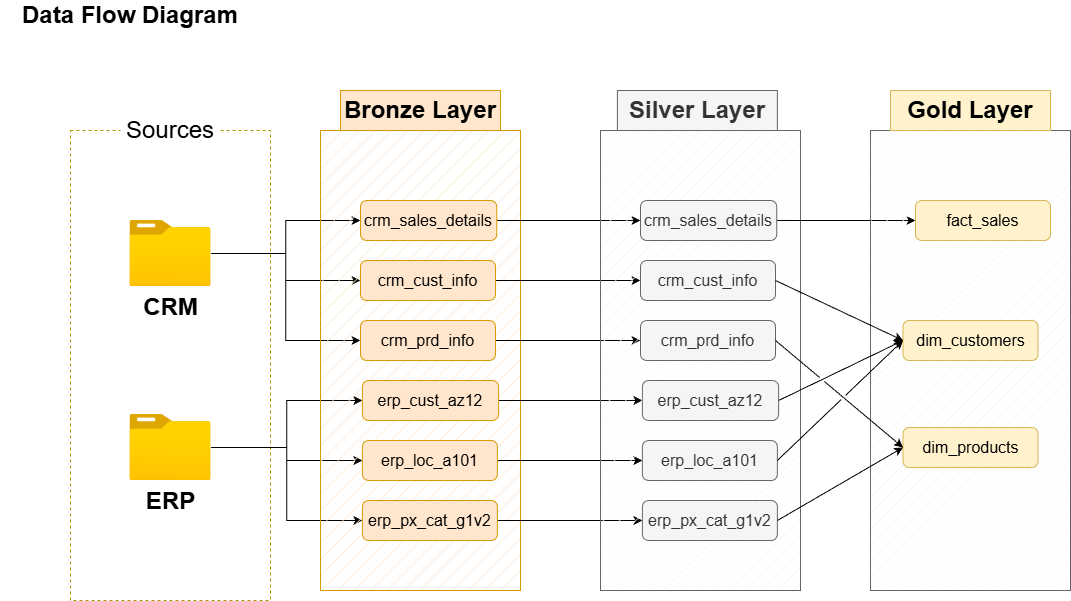

The diagram above was exported from draw.io. Its source (the exported page's mxGraphModel, read from the mxfile embedded in the PNG):
<mxGraphModel dx="1418" dy="788" grid="1" gridSize="10" guides="1" tooltips="1" connect="1" arrows="1" fold="1" page="1" pageScale="1" pageWidth="850" pageHeight="1100" math="0" shadow="0">
  <root>
    <mxCell id="0" />
    <mxCell id="1" parent="0" />
    <mxCell id="pT8o9m27UsrFFwjmMKer-1" parent="1" style="text;html=1;whiteSpace=wrap;strokeColor=none;fillColor=none;align=center;verticalAlign=middle;rounded=0;" value="&lt;b&gt;&lt;font style=&quot;font-size: 24px;&quot;&gt;Data Flow Diagram&lt;/font&gt;&lt;/b&gt;" vertex="1">
      <mxGeometry height="30" width="260" x="50" y="30" as="geometry" />
    </mxCell>
    <mxCell id="pT8o9m27UsrFFwjmMKer-2" parent="1" style="rounded=0;whiteSpace=wrap;html=1;fillColor=none;fontColor=#000000;strokeColor=#B09500;dashed=1;" value="" vertex="1">
      <mxGeometry height="470" width="200" x="120" y="160" as="geometry" />
    </mxCell>
    <mxCell id="pT8o9m27UsrFFwjmMKer-5" parent="1" style="rounded=0;whiteSpace=wrap;html=1;strokeColor=none;" value="&lt;font style=&quot;font-size: 24px;&quot;&gt;Sources&lt;/font&gt;" vertex="1">
      <mxGeometry height="40" width="100" x="170" y="140" as="geometry" />
    </mxCell>
    <mxCell id="pT8o9m27UsrFFwjmMKer-13" edge="1" parent="1" source="pT8o9m27UsrFFwjmMKer-6" style="edgeStyle=orthogonalEdgeStyle;rounded=0;orthogonalLoop=1;jettySize=auto;html=1;entryX=0;entryY=0.5;entryDx=0;entryDy=0;" target="pT8o9m27UsrFFwjmMKer-10">
      <mxGeometry relative="1" as="geometry" />
    </mxCell>
    <mxCell id="pT8o9m27UsrFFwjmMKer-14" edge="1" parent="1" source="pT8o9m27UsrFFwjmMKer-6" style="edgeStyle=orthogonalEdgeStyle;rounded=0;orthogonalLoop=1;jettySize=auto;html=1;entryX=0;entryY=0.5;entryDx=0;entryDy=0;" target="pT8o9m27UsrFFwjmMKer-12">
      <mxGeometry relative="1" as="geometry" />
    </mxCell>
    <mxCell id="pT8o9m27UsrFFwjmMKer-15" edge="1" parent="1" source="pT8o9m27UsrFFwjmMKer-6" style="edgeStyle=orthogonalEdgeStyle;rounded=0;orthogonalLoop=1;jettySize=auto;html=1;entryX=0;entryY=0.5;entryDx=0;entryDy=0;" target="pT8o9m27UsrFFwjmMKer-11">
      <mxGeometry relative="1" as="geometry" />
    </mxCell>
    <mxCell id="pT8o9m27UsrFFwjmMKer-6" parent="1" style="image;aspect=fixed;html=1;points=[];align=center;fontSize=12;image=img/lib/azure2/general/Folder_Blank.svg;" value="&lt;b&gt;&lt;font style=&quot;font-size: 24px;&quot;&gt;CRM&lt;/font&gt;&lt;/b&gt;" vertex="1">
      <mxGeometry height="66" width="81.32" x="179.34" y="250" as="geometry" />
    </mxCell>
    <mxCell id="pT8o9m27UsrFFwjmMKer-19" edge="1" parent="1" source="pT8o9m27UsrFFwjmMKer-7" style="edgeStyle=orthogonalEdgeStyle;rounded=0;orthogonalLoop=1;jettySize=auto;html=1;entryX=0;entryY=0.5;entryDx=0;entryDy=0;" target="pT8o9m27UsrFFwjmMKer-16">
      <mxGeometry relative="1" as="geometry" />
    </mxCell>
    <mxCell id="pT8o9m27UsrFFwjmMKer-20" edge="1" parent="1" source="pT8o9m27UsrFFwjmMKer-7" style="edgeStyle=orthogonalEdgeStyle;rounded=0;orthogonalLoop=1;jettySize=auto;html=1;entryX=0;entryY=0.5;entryDx=0;entryDy=0;" target="pT8o9m27UsrFFwjmMKer-17">
      <mxGeometry relative="1" as="geometry" />
    </mxCell>
    <mxCell id="pT8o9m27UsrFFwjmMKer-21" edge="1" parent="1" source="pT8o9m27UsrFFwjmMKer-7" style="edgeStyle=orthogonalEdgeStyle;rounded=0;orthogonalLoop=1;jettySize=auto;html=1;entryX=0;entryY=0.5;entryDx=0;entryDy=0;" target="pT8o9m27UsrFFwjmMKer-18">
      <mxGeometry relative="1" as="geometry" />
    </mxCell>
    <mxCell id="pT8o9m27UsrFFwjmMKer-7" parent="1" style="image;aspect=fixed;html=1;points=[];align=center;fontSize=12;image=img/lib/azure2/general/Folder_Blank.svg;" value="&lt;b&gt;&lt;font style=&quot;font-size: 24px;&quot;&gt;ERP&lt;/font&gt;&lt;/b&gt;" vertex="1">
      <mxGeometry height="66" width="81.32" x="179.34" y="444" as="geometry" />
    </mxCell>
    <mxCell id="pT8o9m27UsrFFwjmMKer-8" parent="1" style="rounded=0;whiteSpace=wrap;html=1;fillColor=#ffe6cc;strokeColor=#d79b00;fillStyle=hatch;" value="" vertex="1">
      <mxGeometry height="460" width="200" x="370" y="160" as="geometry" />
    </mxCell>
    <mxCell id="pT8o9m27UsrFFwjmMKer-9" parent="1" style="rounded=0;whiteSpace=wrap;html=1;fillColor=#ffe6cc;strokeColor=#d79b00;" value="&lt;b&gt;&lt;font style=&quot;font-size: 24px;&quot;&gt;Bronze Layer&lt;/font&gt;&lt;/b&gt;" vertex="1">
      <mxGeometry height="40" width="160" x="390" y="120" as="geometry" />
    </mxCell>
    <mxCell id="k7bWym0h6t2WxpW5Vcwp-9" edge="1" parent="1" source="pT8o9m27UsrFFwjmMKer-10" style="edgeStyle=orthogonalEdgeStyle;rounded=0;orthogonalLoop=1;jettySize=auto;html=1;entryX=0;entryY=0.5;entryDx=0;entryDy=0;" target="k7bWym0h6t2WxpW5Vcwp-3">
      <mxGeometry relative="1" as="geometry" />
    </mxCell>
    <mxCell id="pT8o9m27UsrFFwjmMKer-10" parent="1" style="rounded=1;whiteSpace=wrap;html=1;fillColor=#ffe6cc;strokeColor=#d79b00;" value="&lt;font style=&quot;font-size: 16px;&quot;&gt;crm_sales_details&lt;/font&gt;" vertex="1">
      <mxGeometry height="40" width="136.25" x="410" y="230" as="geometry" />
    </mxCell>
    <mxCell id="k7bWym0h6t2WxpW5Vcwp-10" edge="1" parent="1" source="pT8o9m27UsrFFwjmMKer-11" style="edgeStyle=orthogonalEdgeStyle;rounded=0;orthogonalLoop=1;jettySize=auto;html=1;" target="k7bWym0h6t2WxpW5Vcwp-4">
      <mxGeometry relative="1" as="geometry" />
    </mxCell>
    <mxCell id="pT8o9m27UsrFFwjmMKer-11" parent="1" style="rounded=1;whiteSpace=wrap;html=1;fillColor=#ffe6cc;strokeColor=#d79b00;" value="&lt;font style=&quot;font-size: 16px;&quot;&gt;crm_cust_info&lt;/font&gt;" vertex="1">
      <mxGeometry height="40" width="135" x="410" y="290" as="geometry" />
    </mxCell>
    <mxCell id="k7bWym0h6t2WxpW5Vcwp-11" edge="1" parent="1" source="pT8o9m27UsrFFwjmMKer-12" style="edgeStyle=orthogonalEdgeStyle;rounded=0;orthogonalLoop=1;jettySize=auto;html=1;entryX=0;entryY=0.5;entryDx=0;entryDy=0;" target="k7bWym0h6t2WxpW5Vcwp-5">
      <mxGeometry relative="1" as="geometry" />
    </mxCell>
    <mxCell id="pT8o9m27UsrFFwjmMKer-12" parent="1" style="rounded=1;whiteSpace=wrap;html=1;fillColor=#ffe6cc;strokeColor=#d79b00;" value="&lt;font style=&quot;font-size: 16px;&quot;&gt;crm_prd_info&lt;/font&gt;" vertex="1">
      <mxGeometry height="40" width="135" x="410" y="350" as="geometry" />
    </mxCell>
    <mxCell id="k7bWym0h6t2WxpW5Vcwp-12" edge="1" parent="1" source="pT8o9m27UsrFFwjmMKer-16" style="edgeStyle=orthogonalEdgeStyle;rounded=0;orthogonalLoop=1;jettySize=auto;html=1;entryX=0;entryY=0.5;entryDx=0;entryDy=0;" target="k7bWym0h6t2WxpW5Vcwp-6">
      <mxGeometry relative="1" as="geometry" />
    </mxCell>
    <mxCell id="pT8o9m27UsrFFwjmMKer-16" parent="1" style="rounded=1;whiteSpace=wrap;html=1;fillColor=#ffe6cc;strokeColor=#d79b00;" value="&lt;font style=&quot;font-size: 16px;&quot;&gt;erp_cust_az12&lt;/font&gt;" vertex="1">
      <mxGeometry height="40" width="136.25" x="411.88" y="410" as="geometry" />
    </mxCell>
    <mxCell id="k7bWym0h6t2WxpW5Vcwp-13" edge="1" parent="1" source="pT8o9m27UsrFFwjmMKer-17" style="edgeStyle=orthogonalEdgeStyle;rounded=0;orthogonalLoop=1;jettySize=auto;html=1;exitX=1;exitY=0.5;exitDx=0;exitDy=0;" target="k7bWym0h6t2WxpW5Vcwp-7">
      <mxGeometry relative="1" as="geometry" />
    </mxCell>
    <mxCell id="pT8o9m27UsrFFwjmMKer-17" parent="1" style="rounded=1;whiteSpace=wrap;html=1;fillColor=#ffe6cc;strokeColor=#d79b00;" value="&lt;font style=&quot;font-size: 16px;&quot;&gt;erp_loc_a101&lt;/font&gt;" vertex="1">
      <mxGeometry height="40" width="135" x="411.88" y="470" as="geometry" />
    </mxCell>
    <mxCell id="k7bWym0h6t2WxpW5Vcwp-14" edge="1" parent="1" source="pT8o9m27UsrFFwjmMKer-18" style="edgeStyle=orthogonalEdgeStyle;rounded=0;orthogonalLoop=1;jettySize=auto;html=1;exitX=1;exitY=0.5;exitDx=0;exitDy=0;entryX=0;entryY=0.5;entryDx=0;entryDy=0;" target="k7bWym0h6t2WxpW5Vcwp-8">
      <mxGeometry relative="1" as="geometry" />
    </mxCell>
    <mxCell id="pT8o9m27UsrFFwjmMKer-18" parent="1" style="rounded=1;whiteSpace=wrap;html=1;fillColor=#ffe6cc;strokeColor=#d79b00;" value="&lt;font style=&quot;font-size: 16px;&quot;&gt;erp_px_cat_g1v2&lt;/font&gt;" vertex="1">
      <mxGeometry height="40" width="135" x="411.88" y="530" as="geometry" />
    </mxCell>
    <mxCell id="k7bWym0h6t2WxpW5Vcwp-1" parent="1" style="rounded=0;whiteSpace=wrap;html=1;fillColor=#f5f5f5;strokeColor=#666666;fillStyle=hatch;fontColor=#333333;" value="" vertex="1">
      <mxGeometry height="460" width="200" x="650" y="160" as="geometry" />
    </mxCell>
    <mxCell id="k7bWym0h6t2WxpW5Vcwp-2" parent="1" style="rounded=0;whiteSpace=wrap;html=1;fillColor=#f5f5f5;strokeColor=#666666;fontColor=#333333;" value="&lt;b&gt;&lt;font style=&quot;font-size: 24px;&quot;&gt;Silver Layer&lt;/font&gt;&lt;/b&gt;" vertex="1">
      <mxGeometry height="40" width="160" x="666.88" y="120" as="geometry" />
    </mxCell>
    <mxCell id="7DE3-F0KuWcPxqA-yF7c-10" edge="1" parent="1" source="k7bWym0h6t2WxpW5Vcwp-3" style="edgeStyle=orthogonalEdgeStyle;rounded=0;orthogonalLoop=1;jettySize=auto;html=1;entryX=0;entryY=0.5;entryDx=0;entryDy=0;" target="7DE3-F0KuWcPxqA-yF7c-5">
      <mxGeometry relative="1" as="geometry" />
    </mxCell>
    <mxCell id="k7bWym0h6t2WxpW5Vcwp-3" parent="1" style="rounded=1;whiteSpace=wrap;html=1;fillColor=#f5f5f5;strokeColor=#666666;fontColor=#333333;" value="&lt;font style=&quot;font-size: 16px;&quot;&gt;crm_sales_details&lt;/font&gt;" vertex="1">
      <mxGeometry height="40" width="136.25" x="690" y="230" as="geometry" />
    </mxCell>
    <mxCell id="k7bWym0h6t2WxpW5Vcwp-4" parent="1" style="rounded=1;whiteSpace=wrap;html=1;fillColor=#f5f5f5;strokeColor=#666666;fontColor=#333333;" value="&lt;font style=&quot;font-size: 16px;&quot;&gt;crm_cust_info&lt;/font&gt;" vertex="1">
      <mxGeometry height="40" width="135" x="690" y="290" as="geometry" />
    </mxCell>
    <mxCell id="k7bWym0h6t2WxpW5Vcwp-5" parent="1" style="rounded=1;whiteSpace=wrap;html=1;fillColor=#f5f5f5;strokeColor=#666666;fontColor=#333333;" value="&lt;font style=&quot;font-size: 16px;&quot;&gt;crm_prd_info&lt;/font&gt;" vertex="1">
      <mxGeometry height="40" width="135" x="690" y="350" as="geometry" />
    </mxCell>
    <mxCell id="k7bWym0h6t2WxpW5Vcwp-6" parent="1" style="rounded=1;whiteSpace=wrap;html=1;fillColor=#f5f5f5;strokeColor=#666666;fontColor=#333333;" value="&lt;font style=&quot;font-size: 16px;&quot;&gt;erp_cust_az12&lt;/font&gt;" vertex="1">
      <mxGeometry height="40" width="136.25" x="691.88" y="410" as="geometry" />
    </mxCell>
    <mxCell id="k7bWym0h6t2WxpW5Vcwp-7" parent="1" style="rounded=1;whiteSpace=wrap;html=1;fillColor=#f5f5f5;strokeColor=#666666;fontColor=#333333;" value="&lt;font style=&quot;font-size: 16px;&quot;&gt;erp_loc_a101&lt;/font&gt;" vertex="1">
      <mxGeometry height="40" width="135" x="691.88" y="470" as="geometry" />
    </mxCell>
    <mxCell id="k7bWym0h6t2WxpW5Vcwp-8" parent="1" style="rounded=1;whiteSpace=wrap;html=1;fillColor=#f5f5f5;strokeColor=#666666;fontColor=#333333;" value="&lt;font style=&quot;font-size: 16px;&quot;&gt;erp_px_cat_g1v2&lt;/font&gt;" vertex="1">
      <mxGeometry height="40" width="135" x="691.88" y="530" as="geometry" />
    </mxCell>
    <mxCell id="7DE3-F0KuWcPxqA-yF7c-1" parent="1" style="rounded=0;whiteSpace=wrap;html=1;fillColor=#f5f5f5;strokeColor=#666666;fillStyle=hatch;fontColor=#333333;" value="" vertex="1">
      <mxGeometry height="460" width="200" x="920" y="160" as="geometry" />
    </mxCell>
    <mxCell id="7DE3-F0KuWcPxqA-yF7c-2" parent="1" style="rounded=0;whiteSpace=wrap;html=1;fillColor=#fff2cc;strokeColor=#d6b656;" value="&lt;b&gt;&lt;font style=&quot;font-size: 24px;&quot;&gt;Gold Layer&lt;/font&gt;&lt;/b&gt;" vertex="1">
      <mxGeometry height="40" width="160" x="940" y="120" as="geometry" />
    </mxCell>
    <mxCell id="7DE3-F0KuWcPxqA-yF7c-5" parent="1" style="rounded=1;whiteSpace=wrap;html=1;fillColor=#fff2cc;strokeColor=#d6b656;" value="&lt;font style=&quot;font-size: 16px;&quot;&gt;fact_sales&lt;/font&gt;" vertex="1">
      <mxGeometry height="40" width="135" x="965" y="230" as="geometry" />
    </mxCell>
    <mxCell id="7DE3-F0KuWcPxqA-yF7c-7" parent="1" style="rounded=1;whiteSpace=wrap;html=1;fillColor=#fff2cc;strokeColor=#d6b656;" value="&lt;font style=&quot;font-size: 16px;&quot;&gt;dim_customers&lt;/font&gt;" vertex="1">
      <mxGeometry height="40" width="135" x="952.5" y="350" as="geometry" />
    </mxCell>
    <mxCell id="7DE3-F0KuWcPxqA-yF7c-8" parent="1" style="rounded=1;whiteSpace=wrap;html=1;fillColor=#fff2cc;strokeColor=#d6b656;" value="&lt;font style=&quot;font-size: 16px;&quot;&gt;dim_products&lt;/font&gt;" vertex="1">
      <mxGeometry height="40" width="135" x="952.5" y="457" as="geometry" />
    </mxCell>
    <mxCell id="7DE3-F0KuWcPxqA-yF7c-9" edge="1" parent="1" source="7DE3-F0KuWcPxqA-yF7c-8" style="edgeStyle=orthogonalEdgeStyle;rounded=0;orthogonalLoop=1;jettySize=auto;html=1;exitX=0.5;exitY=1;exitDx=0;exitDy=0;" target="7DE3-F0KuWcPxqA-yF7c-8">
      <mxGeometry relative="1" as="geometry" />
    </mxCell>
    <mxCell id="7DE3-F0KuWcPxqA-yF7c-15" edge="1" parent="1" source="k7bWym0h6t2WxpW5Vcwp-4" style="endArrow=classic;html=1;rounded=0;exitX=1;exitY=0.5;exitDx=0;exitDy=0;entryX=0;entryY=0.5;entryDx=0;entryDy=0;" target="7DE3-F0KuWcPxqA-yF7c-7" value="">
      <mxGeometry height="50" relative="1" width="50" as="geometry">
        <mxPoint x="840" y="740" as="sourcePoint" />
        <mxPoint x="890" y="690" as="targetPoint" />
      </mxGeometry>
    </mxCell>
    <mxCell id="7DE3-F0KuWcPxqA-yF7c-16" edge="1" parent="1" source="k7bWym0h6t2WxpW5Vcwp-6" style="endArrow=classic;html=1;rounded=0;exitX=1;exitY=0.5;exitDx=0;exitDy=0;entryX=0;entryY=0.5;entryDx=0;entryDy=0;jumpStyle=gap;" target="7DE3-F0KuWcPxqA-yF7c-7" value="">
      <mxGeometry height="50" relative="1" width="50" as="geometry">
        <mxPoint x="835" y="320" as="sourcePoint" />
        <mxPoint x="963" y="380" as="targetPoint" />
      </mxGeometry>
    </mxCell>
    <mxCell id="7DE3-F0KuWcPxqA-yF7c-17" edge="1" parent="1" source="k7bWym0h6t2WxpW5Vcwp-5" style="endArrow=classic;html=1;rounded=0;exitX=1;exitY=0.5;exitDx=0;exitDy=0;entryX=0;entryY=0.5;entryDx=0;entryDy=0;jumpStyle=gap;" target="7DE3-F0KuWcPxqA-yF7c-8" value="">
      <mxGeometry height="50" relative="1" width="50" as="geometry">
        <mxPoint x="838" y="440" as="sourcePoint" />
        <mxPoint x="963" y="380" as="targetPoint" />
      </mxGeometry>
    </mxCell>
    <mxCell id="7DE3-F0KuWcPxqA-yF7c-18" edge="1" parent="1" source="k7bWym0h6t2WxpW5Vcwp-8" style="endArrow=classic;html=1;rounded=0;exitX=1;exitY=0.5;exitDx=0;exitDy=0;entryX=0;entryY=0.5;entryDx=0;entryDy=0;jumpStyle=gap;" target="7DE3-F0KuWcPxqA-yF7c-8" value="">
      <mxGeometry height="50" relative="1" width="50" as="geometry">
        <mxPoint x="920" y="740" as="sourcePoint" />
        <mxPoint x="970" y="690" as="targetPoint" />
      </mxGeometry>
    </mxCell>
    <mxCell id="7DE3-F0KuWcPxqA-yF7c-19" edge="1" parent="1" source="k7bWym0h6t2WxpW5Vcwp-7" style="endArrow=classic;html=1;rounded=0;exitX=1;exitY=0.5;exitDx=0;exitDy=0;entryX=0;entryY=0.5;entryDx=0;entryDy=0;jumpStyle=gap;" target="7DE3-F0KuWcPxqA-yF7c-7" value="">
      <mxGeometry height="50" relative="1" width="50" as="geometry">
        <mxPoint x="870" y="750" as="sourcePoint" />
        <mxPoint x="920" y="700" as="targetPoint" />
      </mxGeometry>
    </mxCell>
  </root>
</mxGraphModel>